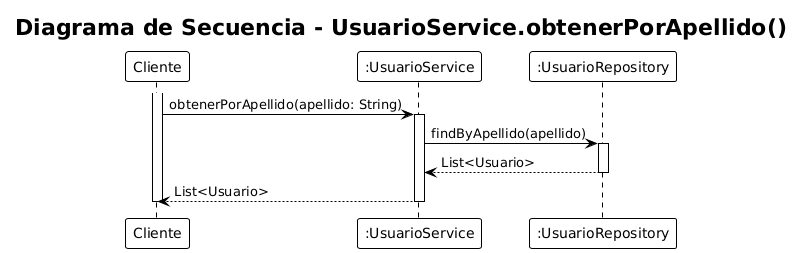

The diagram above was rendered by PlantUML. Its source (embedded in the PNG):
@startuml
!theme plain
title "Diagrama de Secuencia - UsuarioService.obtenerPorApellido()"

participant "Cliente" as C
participant ":UsuarioService" as US
participant ":UsuarioRepository" as UR

activate C
C -> US: obtenerPorApellido(apellido: String)
activate US

US -> UR: findByApellido(apellido)
activate UR
UR --> US: List<Usuario>
deactivate UR

US --> C: List<Usuario>
deactivate US
deactivate C
@enduml